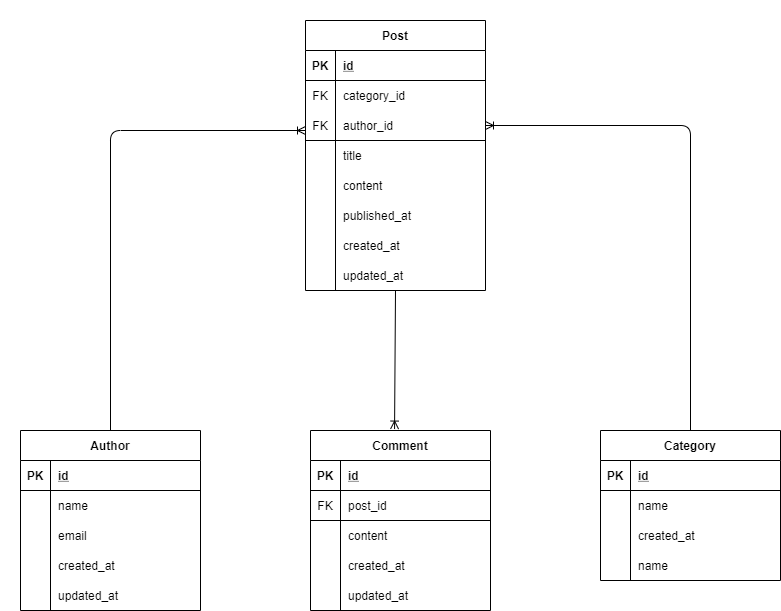

The diagram above was exported from draw.io. Its source (the exported page's mxGraphModel, read from the mxfile embedded in the PNG):
<mxGraphModel dx="1704" dy="988" grid="1" gridSize="10" guides="1" tooltips="1" connect="1" arrows="1" fold="1" page="1" pageScale="1" pageWidth="850" pageHeight="1100" math="0" shadow="0" extFonts="Permanent Marker^https://fonts.googleapis.com/css?family=Permanent+Marker">
  <root>
    <mxCell id="0" />
    <mxCell id="1" parent="0" />
    <mxCell id="KIWhcR9uJ5YFAlVizhPq-27" value="Post" style="shape=table;startSize=30;container=1;collapsible=1;childLayout=tableLayout;fixedRows=1;rowLines=0;fontStyle=1;align=center;resizeLast=1;" parent="1" vertex="1">
      <mxGeometry x="335" y="30" width="180" height="270" as="geometry" />
    </mxCell>
    <mxCell id="KIWhcR9uJ5YFAlVizhPq-28" value="" style="shape=partialRectangle;collapsible=0;dropTarget=0;pointerEvents=0;fillColor=none;top=0;left=0;bottom=1;right=0;points=[[0,0.5],[1,0.5]];portConstraint=eastwest;" parent="KIWhcR9uJ5YFAlVizhPq-27" vertex="1">
      <mxGeometry y="30" width="180" height="30" as="geometry" />
    </mxCell>
    <mxCell id="KIWhcR9uJ5YFAlVizhPq-29" value="PK" style="shape=partialRectangle;connectable=0;fillColor=none;top=0;left=0;bottom=0;right=0;fontStyle=1;overflow=hidden;" parent="KIWhcR9uJ5YFAlVizhPq-28" vertex="1">
      <mxGeometry width="30" height="30" as="geometry" />
    </mxCell>
    <mxCell id="KIWhcR9uJ5YFAlVizhPq-30" value="id" style="shape=partialRectangle;connectable=0;fillColor=none;top=0;left=0;bottom=0;right=0;align=left;spacingLeft=6;fontStyle=5;overflow=hidden;" parent="KIWhcR9uJ5YFAlVizhPq-28" vertex="1">
      <mxGeometry x="30" width="150" height="30" as="geometry" />
    </mxCell>
    <mxCell id="KIWhcR9uJ5YFAlVizhPq-31" value="" style="shape=partialRectangle;collapsible=0;dropTarget=0;pointerEvents=0;fillColor=none;top=0;left=0;bottom=0;right=0;points=[[0,0.5],[1,0.5]];portConstraint=eastwest;" parent="KIWhcR9uJ5YFAlVizhPq-27" vertex="1">
      <mxGeometry y="60" width="180" height="30" as="geometry" />
    </mxCell>
    <mxCell id="KIWhcR9uJ5YFAlVizhPq-32" value="FK" style="shape=partialRectangle;connectable=0;fillColor=none;top=0;left=0;bottom=0;right=0;editable=1;overflow=hidden;" parent="KIWhcR9uJ5YFAlVizhPq-31" vertex="1">
      <mxGeometry width="30" height="30" as="geometry" />
    </mxCell>
    <mxCell id="KIWhcR9uJ5YFAlVizhPq-33" value="category_id" style="shape=partialRectangle;connectable=0;fillColor=none;top=0;left=0;bottom=0;right=0;align=left;spacingLeft=6;overflow=hidden;" parent="KIWhcR9uJ5YFAlVizhPq-31" vertex="1">
      <mxGeometry x="30" width="150" height="30" as="geometry" />
    </mxCell>
    <mxCell id="KIWhcR9uJ5YFAlVizhPq-34" value="" style="shape=partialRectangle;collapsible=0;dropTarget=0;pointerEvents=0;fillColor=none;top=0;left=0;bottom=0;right=0;points=[[0,0.5],[1,0.5]];portConstraint=eastwest;" parent="KIWhcR9uJ5YFAlVizhPq-27" vertex="1">
      <mxGeometry y="90" width="180" height="30" as="geometry" />
    </mxCell>
    <mxCell id="KIWhcR9uJ5YFAlVizhPq-35" value="FK" style="shape=partialRectangle;connectable=0;fillColor=none;top=0;left=0;bottom=1;right=0;editable=1;overflow=hidden;" parent="KIWhcR9uJ5YFAlVizhPq-34" vertex="1">
      <mxGeometry width="30" height="30" as="geometry" />
    </mxCell>
    <mxCell id="KIWhcR9uJ5YFAlVizhPq-36" value="author_id" style="shape=partialRectangle;connectable=0;fillColor=none;top=0;left=0;bottom=1;right=0;align=left;spacingLeft=6;overflow=hidden;" parent="KIWhcR9uJ5YFAlVizhPq-34" vertex="1">
      <mxGeometry x="30" width="150" height="30" as="geometry" />
    </mxCell>
    <mxCell id="KIWhcR9uJ5YFAlVizhPq-37" value="" style="shape=partialRectangle;collapsible=0;dropTarget=0;pointerEvents=0;fillColor=none;top=0;left=0;bottom=0;right=0;points=[[0,0.5],[1,0.5]];portConstraint=eastwest;" parent="KIWhcR9uJ5YFAlVizhPq-27" vertex="1">
      <mxGeometry y="120" width="180" height="30" as="geometry" />
    </mxCell>
    <mxCell id="KIWhcR9uJ5YFAlVizhPq-38" value="" style="shape=partialRectangle;connectable=0;fillColor=none;top=0;left=0;bottom=0;right=0;editable=1;overflow=hidden;" parent="KIWhcR9uJ5YFAlVizhPq-37" vertex="1">
      <mxGeometry width="30" height="30" as="geometry" />
    </mxCell>
    <mxCell id="KIWhcR9uJ5YFAlVizhPq-39" value="title" style="shape=partialRectangle;connectable=0;fillColor=none;top=0;left=1;bottom=0;right=0;align=left;spacingLeft=6;overflow=hidden;" parent="KIWhcR9uJ5YFAlVizhPq-37" vertex="1">
      <mxGeometry x="30" width="150" height="30" as="geometry" />
    </mxCell>
    <mxCell id="HpSS9tnLjnpPaUZb1RKe-13" value="" style="shape=partialRectangle;collapsible=0;dropTarget=0;pointerEvents=0;fillColor=none;top=0;left=0;bottom=0;right=0;points=[[0,0.5],[1,0.5]];portConstraint=eastwest;" vertex="1" parent="KIWhcR9uJ5YFAlVizhPq-27">
      <mxGeometry y="150" width="180" height="30" as="geometry" />
    </mxCell>
    <mxCell id="HpSS9tnLjnpPaUZb1RKe-14" value="" style="shape=partialRectangle;connectable=0;fillColor=none;top=0;left=0;bottom=0;right=0;editable=1;overflow=hidden;" vertex="1" parent="HpSS9tnLjnpPaUZb1RKe-13">
      <mxGeometry width="30" height="30" as="geometry" />
    </mxCell>
    <mxCell id="HpSS9tnLjnpPaUZb1RKe-15" value="content" style="shape=partialRectangle;connectable=0;fillColor=none;top=0;left=1;bottom=0;right=0;align=left;spacingLeft=6;overflow=hidden;" vertex="1" parent="HpSS9tnLjnpPaUZb1RKe-13">
      <mxGeometry x="30" width="150" height="30" as="geometry" />
    </mxCell>
    <mxCell id="HpSS9tnLjnpPaUZb1RKe-10" value="" style="shape=partialRectangle;collapsible=0;dropTarget=0;pointerEvents=0;fillColor=none;top=0;left=0;bottom=0;right=0;points=[[0,0.5],[1,0.5]];portConstraint=eastwest;" vertex="1" parent="KIWhcR9uJ5YFAlVizhPq-27">
      <mxGeometry y="180" width="180" height="30" as="geometry" />
    </mxCell>
    <mxCell id="HpSS9tnLjnpPaUZb1RKe-11" value="" style="shape=partialRectangle;connectable=0;fillColor=none;top=0;left=0;bottom=0;right=0;editable=1;overflow=hidden;" vertex="1" parent="HpSS9tnLjnpPaUZb1RKe-10">
      <mxGeometry width="30" height="30" as="geometry" />
    </mxCell>
    <mxCell id="HpSS9tnLjnpPaUZb1RKe-12" value="published_at" style="shape=partialRectangle;connectable=0;fillColor=none;top=0;left=1;bottom=0;right=0;align=left;spacingLeft=6;overflow=hidden;" vertex="1" parent="HpSS9tnLjnpPaUZb1RKe-10">
      <mxGeometry x="30" width="150" height="30" as="geometry" />
    </mxCell>
    <mxCell id="HpSS9tnLjnpPaUZb1RKe-16" value="" style="shape=partialRectangle;collapsible=0;dropTarget=0;pointerEvents=0;fillColor=none;top=0;left=0;bottom=0;right=0;points=[[0,0.5],[1,0.5]];portConstraint=eastwest;" vertex="1" parent="KIWhcR9uJ5YFAlVizhPq-27">
      <mxGeometry y="210" width="180" height="30" as="geometry" />
    </mxCell>
    <mxCell id="HpSS9tnLjnpPaUZb1RKe-17" value="" style="shape=partialRectangle;connectable=0;fillColor=none;top=0;left=0;bottom=0;right=0;editable=1;overflow=hidden;" vertex="1" parent="HpSS9tnLjnpPaUZb1RKe-16">
      <mxGeometry width="30" height="30" as="geometry" />
    </mxCell>
    <mxCell id="HpSS9tnLjnpPaUZb1RKe-18" value="created_at" style="shape=partialRectangle;connectable=0;fillColor=none;top=0;left=1;bottom=0;right=0;align=left;spacingLeft=6;overflow=hidden;" vertex="1" parent="HpSS9tnLjnpPaUZb1RKe-16">
      <mxGeometry x="30" width="150" height="30" as="geometry" />
    </mxCell>
    <mxCell id="HpSS9tnLjnpPaUZb1RKe-19" value="" style="shape=partialRectangle;collapsible=0;dropTarget=0;pointerEvents=0;fillColor=none;top=0;left=0;bottom=0;right=0;points=[[0,0.5],[1,0.5]];portConstraint=eastwest;" vertex="1" parent="KIWhcR9uJ5YFAlVizhPq-27">
      <mxGeometry y="240" width="180" height="30" as="geometry" />
    </mxCell>
    <mxCell id="HpSS9tnLjnpPaUZb1RKe-20" value="" style="shape=partialRectangle;connectable=0;fillColor=none;top=0;left=0;bottom=0;right=0;editable=1;overflow=hidden;" vertex="1" parent="HpSS9tnLjnpPaUZb1RKe-19">
      <mxGeometry width="30" height="30" as="geometry" />
    </mxCell>
    <mxCell id="HpSS9tnLjnpPaUZb1RKe-21" value="updated_at" style="shape=partialRectangle;connectable=0;fillColor=none;top=0;left=1;bottom=0;right=0;align=left;spacingLeft=6;overflow=hidden;" vertex="1" parent="HpSS9tnLjnpPaUZb1RKe-19">
      <mxGeometry x="30" width="150" height="30" as="geometry" />
    </mxCell>
    <mxCell id="KIWhcR9uJ5YFAlVizhPq-40" value="Category" style="shape=table;startSize=30;container=1;collapsible=1;childLayout=tableLayout;fixedRows=1;rowLines=0;fontStyle=1;align=center;resizeLast=1;" parent="1" vertex="1">
      <mxGeometry x="630" y="440" width="180" height="150" as="geometry" />
    </mxCell>
    <mxCell id="KIWhcR9uJ5YFAlVizhPq-41" value="" style="shape=partialRectangle;collapsible=0;dropTarget=0;pointerEvents=0;fillColor=none;top=0;left=0;bottom=1;right=0;points=[[0,0.5],[1,0.5]];portConstraint=eastwest;" parent="KIWhcR9uJ5YFAlVizhPq-40" vertex="1">
      <mxGeometry y="30" width="180" height="30" as="geometry" />
    </mxCell>
    <mxCell id="KIWhcR9uJ5YFAlVizhPq-42" value="PK" style="shape=partialRectangle;connectable=0;fillColor=none;top=0;left=0;bottom=0;right=0;fontStyle=1;overflow=hidden;" parent="KIWhcR9uJ5YFAlVizhPq-41" vertex="1">
      <mxGeometry width="30" height="30" as="geometry" />
    </mxCell>
    <mxCell id="KIWhcR9uJ5YFAlVizhPq-43" value="id" style="shape=partialRectangle;connectable=0;fillColor=none;top=0;left=0;bottom=0;right=0;align=left;spacingLeft=6;fontStyle=5;overflow=hidden;" parent="KIWhcR9uJ5YFAlVizhPq-41" vertex="1">
      <mxGeometry x="30" width="150" height="30" as="geometry" />
    </mxCell>
    <mxCell id="KIWhcR9uJ5YFAlVizhPq-44" value="" style="shape=partialRectangle;collapsible=0;dropTarget=0;pointerEvents=0;fillColor=none;top=0;left=0;bottom=0;right=0;points=[[0,0.5],[1,0.5]];portConstraint=eastwest;" parent="KIWhcR9uJ5YFAlVizhPq-40" vertex="1">
      <mxGeometry y="60" width="180" height="30" as="geometry" />
    </mxCell>
    <mxCell id="KIWhcR9uJ5YFAlVizhPq-45" value="" style="shape=partialRectangle;connectable=0;fillColor=none;top=0;left=0;bottom=0;right=0;editable=1;overflow=hidden;" parent="KIWhcR9uJ5YFAlVizhPq-44" vertex="1">
      <mxGeometry width="30" height="30" as="geometry" />
    </mxCell>
    <mxCell id="KIWhcR9uJ5YFAlVizhPq-46" value="name" style="shape=partialRectangle;connectable=0;fillColor=none;top=0;left=0;bottom=0;right=0;align=left;spacingLeft=6;overflow=hidden;" parent="KIWhcR9uJ5YFAlVizhPq-44" vertex="1">
      <mxGeometry x="30" width="150" height="30" as="geometry" />
    </mxCell>
    <mxCell id="HpSS9tnLjnpPaUZb1RKe-34" value="" style="shape=partialRectangle;collapsible=0;dropTarget=0;pointerEvents=0;fillColor=none;top=0;left=0;bottom=0;right=0;points=[[0,0.5],[1,0.5]];portConstraint=eastwest;" vertex="1" parent="KIWhcR9uJ5YFAlVizhPq-40">
      <mxGeometry y="90" width="180" height="30" as="geometry" />
    </mxCell>
    <mxCell id="HpSS9tnLjnpPaUZb1RKe-35" value="" style="shape=partialRectangle;connectable=0;fillColor=none;top=0;left=0;bottom=0;right=0;editable=1;overflow=hidden;" vertex="1" parent="HpSS9tnLjnpPaUZb1RKe-34">
      <mxGeometry width="30" height="30" as="geometry" />
    </mxCell>
    <mxCell id="HpSS9tnLjnpPaUZb1RKe-36" value="created_at" style="shape=partialRectangle;connectable=0;fillColor=none;top=0;left=0;bottom=0;right=0;align=left;spacingLeft=6;overflow=hidden;" vertex="1" parent="HpSS9tnLjnpPaUZb1RKe-34">
      <mxGeometry x="30" width="150" height="30" as="geometry" />
    </mxCell>
    <mxCell id="HpSS9tnLjnpPaUZb1RKe-37" value="" style="shape=partialRectangle;collapsible=0;dropTarget=0;pointerEvents=0;fillColor=none;top=0;left=0;bottom=0;right=0;points=[[0,0.5],[1,0.5]];portConstraint=eastwest;" vertex="1" parent="KIWhcR9uJ5YFAlVizhPq-40">
      <mxGeometry y="120" width="180" height="30" as="geometry" />
    </mxCell>
    <mxCell id="HpSS9tnLjnpPaUZb1RKe-38" value="" style="shape=partialRectangle;connectable=0;fillColor=none;top=0;left=0;bottom=0;right=0;editable=1;overflow=hidden;" vertex="1" parent="HpSS9tnLjnpPaUZb1RKe-37">
      <mxGeometry width="30" height="30" as="geometry" />
    </mxCell>
    <mxCell id="HpSS9tnLjnpPaUZb1RKe-39" value="name" style="shape=partialRectangle;connectable=0;fillColor=none;top=0;left=0;bottom=0;right=0;align=left;spacingLeft=6;overflow=hidden;" vertex="1" parent="HpSS9tnLjnpPaUZb1RKe-37">
      <mxGeometry x="30" width="150" height="30" as="geometry" />
    </mxCell>
    <mxCell id="KIWhcR9uJ5YFAlVizhPq-53" value="Comment" style="shape=table;startSize=30;container=1;collapsible=1;childLayout=tableLayout;fixedRows=1;rowLines=0;fontStyle=1;align=center;resizeLast=1;" parent="1" vertex="1">
      <mxGeometry x="340" y="440" width="180" height="180" as="geometry" />
    </mxCell>
    <mxCell id="KIWhcR9uJ5YFAlVizhPq-54" value="" style="shape=partialRectangle;collapsible=0;dropTarget=0;pointerEvents=0;fillColor=none;top=0;left=0;bottom=1;right=0;points=[[0,0.5],[1,0.5]];portConstraint=eastwest;" parent="KIWhcR9uJ5YFAlVizhPq-53" vertex="1">
      <mxGeometry y="30" width="180" height="30" as="geometry" />
    </mxCell>
    <mxCell id="KIWhcR9uJ5YFAlVizhPq-55" value="PK" style="shape=partialRectangle;connectable=0;fillColor=none;top=0;left=0;bottom=0;right=0;fontStyle=1;overflow=hidden;" parent="KIWhcR9uJ5YFAlVizhPq-54" vertex="1">
      <mxGeometry width="30" height="30" as="geometry" />
    </mxCell>
    <mxCell id="KIWhcR9uJ5YFAlVizhPq-56" value="id" style="shape=partialRectangle;connectable=0;fillColor=none;top=0;left=0;bottom=0;right=0;align=left;spacingLeft=6;fontStyle=5;overflow=hidden;" parent="KIWhcR9uJ5YFAlVizhPq-54" vertex="1">
      <mxGeometry x="30" width="150" height="30" as="geometry" />
    </mxCell>
    <mxCell id="KIWhcR9uJ5YFAlVizhPq-57" value="" style="shape=partialRectangle;collapsible=0;dropTarget=0;pointerEvents=0;fillColor=none;top=0;left=0;bottom=1;right=0;points=[[0,0.5],[1,0.5]];portConstraint=eastwest;" parent="KIWhcR9uJ5YFAlVizhPq-53" vertex="1">
      <mxGeometry y="60" width="180" height="30" as="geometry" />
    </mxCell>
    <mxCell id="KIWhcR9uJ5YFAlVizhPq-58" value="FK" style="shape=partialRectangle;connectable=0;fillColor=none;top=0;left=0;bottom=0;right=0;editable=1;overflow=hidden;" parent="KIWhcR9uJ5YFAlVizhPq-57" vertex="1">
      <mxGeometry width="30" height="30" as="geometry" />
    </mxCell>
    <mxCell id="KIWhcR9uJ5YFAlVizhPq-59" value="post_id" style="shape=partialRectangle;connectable=0;fillColor=none;top=0;left=0;bottom=0;right=0;align=left;spacingLeft=6;overflow=hidden;" parent="KIWhcR9uJ5YFAlVizhPq-57" vertex="1">
      <mxGeometry x="30" width="150" height="30" as="geometry" />
    </mxCell>
    <mxCell id="KIWhcR9uJ5YFAlVizhPq-60" value="" style="shape=partialRectangle;collapsible=0;dropTarget=0;pointerEvents=0;fillColor=none;top=0;left=0;bottom=0;right=0;points=[[0,0.5],[1,0.5]];portConstraint=eastwest;" parent="KIWhcR9uJ5YFAlVizhPq-53" vertex="1">
      <mxGeometry y="90" width="180" height="30" as="geometry" />
    </mxCell>
    <mxCell id="KIWhcR9uJ5YFAlVizhPq-61" value="" style="shape=partialRectangle;connectable=0;fillColor=none;top=0;left=0;bottom=0;right=0;editable=1;overflow=hidden;" parent="KIWhcR9uJ5YFAlVizhPq-60" vertex="1">
      <mxGeometry width="30" height="30" as="geometry" />
    </mxCell>
    <mxCell id="KIWhcR9uJ5YFAlVizhPq-62" value="content" style="shape=partialRectangle;connectable=0;fillColor=none;top=0;left=0;bottom=0;right=0;align=left;spacingLeft=6;overflow=hidden;" parent="KIWhcR9uJ5YFAlVizhPq-60" vertex="1">
      <mxGeometry x="30" width="150" height="30" as="geometry" />
    </mxCell>
    <mxCell id="HpSS9tnLjnpPaUZb1RKe-28" value="" style="shape=partialRectangle;collapsible=0;dropTarget=0;pointerEvents=0;fillColor=none;top=0;left=0;bottom=0;right=0;points=[[0,0.5],[1,0.5]];portConstraint=eastwest;" vertex="1" parent="KIWhcR9uJ5YFAlVizhPq-53">
      <mxGeometry y="120" width="180" height="30" as="geometry" />
    </mxCell>
    <mxCell id="HpSS9tnLjnpPaUZb1RKe-29" value="" style="shape=partialRectangle;connectable=0;fillColor=none;top=0;left=0;bottom=0;right=0;editable=1;overflow=hidden;" vertex="1" parent="HpSS9tnLjnpPaUZb1RKe-28">
      <mxGeometry width="30" height="30" as="geometry" />
    </mxCell>
    <mxCell id="HpSS9tnLjnpPaUZb1RKe-30" value="created_at" style="shape=partialRectangle;connectable=0;fillColor=none;top=0;left=0;bottom=0;right=0;align=left;spacingLeft=6;overflow=hidden;" vertex="1" parent="HpSS9tnLjnpPaUZb1RKe-28">
      <mxGeometry x="30" width="150" height="30" as="geometry" />
    </mxCell>
    <mxCell id="HpSS9tnLjnpPaUZb1RKe-31" value="" style="shape=partialRectangle;collapsible=0;dropTarget=0;pointerEvents=0;fillColor=none;top=0;left=0;bottom=0;right=0;points=[[0,0.5],[1,0.5]];portConstraint=eastwest;" vertex="1" parent="KIWhcR9uJ5YFAlVizhPq-53">
      <mxGeometry y="150" width="180" height="30" as="geometry" />
    </mxCell>
    <mxCell id="HpSS9tnLjnpPaUZb1RKe-32" value="" style="shape=partialRectangle;connectable=0;fillColor=none;top=0;left=0;bottom=0;right=0;editable=1;overflow=hidden;" vertex="1" parent="HpSS9tnLjnpPaUZb1RKe-31">
      <mxGeometry width="30" height="30" as="geometry" />
    </mxCell>
    <mxCell id="HpSS9tnLjnpPaUZb1RKe-33" value="updated_at" style="shape=partialRectangle;connectable=0;fillColor=none;top=0;left=0;bottom=0;right=0;align=left;spacingLeft=6;overflow=hidden;" vertex="1" parent="HpSS9tnLjnpPaUZb1RKe-31">
      <mxGeometry x="30" width="150" height="30" as="geometry" />
    </mxCell>
    <mxCell id="KIWhcR9uJ5YFAlVizhPq-66" value="Author" style="shape=table;startSize=30;container=1;collapsible=1;childLayout=tableLayout;fixedRows=1;rowLines=0;fontStyle=1;align=center;resizeLast=1;" parent="1" vertex="1">
      <mxGeometry x="50" y="440" width="180" height="180" as="geometry" />
    </mxCell>
    <mxCell id="KIWhcR9uJ5YFAlVizhPq-67" value="" style="shape=partialRectangle;collapsible=0;dropTarget=0;pointerEvents=0;fillColor=none;top=0;left=0;bottom=1;right=0;points=[[0,0.5],[1,0.5]];portConstraint=eastwest;" parent="KIWhcR9uJ5YFAlVizhPq-66" vertex="1">
      <mxGeometry y="30" width="180" height="30" as="geometry" />
    </mxCell>
    <mxCell id="KIWhcR9uJ5YFAlVizhPq-68" value="PK" style="shape=partialRectangle;connectable=0;fillColor=none;top=0;left=0;bottom=0;right=0;fontStyle=1;overflow=hidden;" parent="KIWhcR9uJ5YFAlVizhPq-67" vertex="1">
      <mxGeometry width="30" height="30" as="geometry" />
    </mxCell>
    <mxCell id="KIWhcR9uJ5YFAlVizhPq-69" value="id" style="shape=partialRectangle;connectable=0;fillColor=none;top=0;left=0;bottom=0;right=0;align=left;spacingLeft=6;fontStyle=5;overflow=hidden;" parent="KIWhcR9uJ5YFAlVizhPq-67" vertex="1">
      <mxGeometry x="30" width="150" height="30" as="geometry" />
    </mxCell>
    <mxCell id="KIWhcR9uJ5YFAlVizhPq-70" value="" style="shape=partialRectangle;collapsible=0;dropTarget=0;pointerEvents=0;fillColor=none;top=0;left=0;bottom=0;right=0;points=[[0,0.5],[1,0.5]];portConstraint=eastwest;" parent="KIWhcR9uJ5YFAlVizhPq-66" vertex="1">
      <mxGeometry y="60" width="180" height="30" as="geometry" />
    </mxCell>
    <mxCell id="KIWhcR9uJ5YFAlVizhPq-71" value="" style="shape=partialRectangle;connectable=0;fillColor=none;top=0;left=0;bottom=0;right=0;editable=1;overflow=hidden;" parent="KIWhcR9uJ5YFAlVizhPq-70" vertex="1">
      <mxGeometry width="30" height="30" as="geometry" />
    </mxCell>
    <mxCell id="KIWhcR9uJ5YFAlVizhPq-72" value="name" style="shape=partialRectangle;connectable=0;fillColor=none;top=0;left=0;bottom=0;right=0;align=left;spacingLeft=6;overflow=hidden;" parent="KIWhcR9uJ5YFAlVizhPq-70" vertex="1">
      <mxGeometry x="30" width="150" height="30" as="geometry" />
    </mxCell>
    <mxCell id="KIWhcR9uJ5YFAlVizhPq-73" value="" style="shape=partialRectangle;collapsible=0;dropTarget=0;pointerEvents=0;fillColor=none;top=0;left=0;bottom=0;right=0;points=[[0,0.5],[1,0.5]];portConstraint=eastwest;" parent="KIWhcR9uJ5YFAlVizhPq-66" vertex="1">
      <mxGeometry y="90" width="180" height="30" as="geometry" />
    </mxCell>
    <mxCell id="KIWhcR9uJ5YFAlVizhPq-74" value="" style="shape=partialRectangle;connectable=0;fillColor=none;top=0;left=0;bottom=0;right=0;editable=1;overflow=hidden;" parent="KIWhcR9uJ5YFAlVizhPq-73" vertex="1">
      <mxGeometry width="30" height="30" as="geometry" />
    </mxCell>
    <mxCell id="KIWhcR9uJ5YFAlVizhPq-75" value="email" style="shape=partialRectangle;connectable=0;fillColor=none;top=0;left=0;bottom=0;right=0;align=left;spacingLeft=6;overflow=hidden;" parent="KIWhcR9uJ5YFAlVizhPq-73" vertex="1">
      <mxGeometry x="30" width="150" height="30" as="geometry" />
    </mxCell>
    <mxCell id="HpSS9tnLjnpPaUZb1RKe-22" value="" style="shape=partialRectangle;collapsible=0;dropTarget=0;pointerEvents=0;fillColor=none;top=0;left=0;bottom=0;right=0;points=[[0,0.5],[1,0.5]];portConstraint=eastwest;" vertex="1" parent="KIWhcR9uJ5YFAlVizhPq-66">
      <mxGeometry y="120" width="180" height="30" as="geometry" />
    </mxCell>
    <mxCell id="HpSS9tnLjnpPaUZb1RKe-23" value="" style="shape=partialRectangle;connectable=0;fillColor=none;top=0;left=0;bottom=0;right=0;editable=1;overflow=hidden;" vertex="1" parent="HpSS9tnLjnpPaUZb1RKe-22">
      <mxGeometry width="30" height="30" as="geometry" />
    </mxCell>
    <mxCell id="HpSS9tnLjnpPaUZb1RKe-24" value="created_at" style="shape=partialRectangle;connectable=0;fillColor=none;top=0;left=0;bottom=0;right=0;align=left;spacingLeft=6;overflow=hidden;" vertex="1" parent="HpSS9tnLjnpPaUZb1RKe-22">
      <mxGeometry x="30" width="150" height="30" as="geometry" />
    </mxCell>
    <mxCell id="HpSS9tnLjnpPaUZb1RKe-25" value="" style="shape=partialRectangle;collapsible=0;dropTarget=0;pointerEvents=0;fillColor=none;top=0;left=0;bottom=0;right=0;points=[[0,0.5],[1,0.5]];portConstraint=eastwest;" vertex="1" parent="KIWhcR9uJ5YFAlVizhPq-66">
      <mxGeometry y="150" width="180" height="30" as="geometry" />
    </mxCell>
    <mxCell id="HpSS9tnLjnpPaUZb1RKe-26" value="" style="shape=partialRectangle;connectable=0;fillColor=none;top=0;left=0;bottom=0;right=0;editable=1;overflow=hidden;" vertex="1" parent="HpSS9tnLjnpPaUZb1RKe-25">
      <mxGeometry width="30" height="30" as="geometry" />
    </mxCell>
    <mxCell id="HpSS9tnLjnpPaUZb1RKe-27" value="updated_at" style="shape=partialRectangle;connectable=0;fillColor=none;top=0;left=0;bottom=0;right=0;align=left;spacingLeft=6;overflow=hidden;" vertex="1" parent="HpSS9tnLjnpPaUZb1RKe-25">
      <mxGeometry x="30" width="150" height="30" as="geometry" />
    </mxCell>
    <mxCell id="KIWhcR9uJ5YFAlVizhPq-88" value="" style="edgeStyle=orthogonalEdgeStyle;fontSize=12;html=1;endArrow=ERoneToMany;exitX=0.5;exitY=0;exitDx=0;exitDy=0;" parent="1" edge="1" source="KIWhcR9uJ5YFAlVizhPq-66">
      <mxGeometry width="100" height="100" relative="1" as="geometry">
        <mxPoint x="130" y="310" as="sourcePoint" />
        <mxPoint x="335" y="140" as="targetPoint" />
        <Array as="points">
          <mxPoint x="140" y="140" />
        </Array>
      </mxGeometry>
    </mxCell>
    <mxCell id="KIWhcR9uJ5YFAlVizhPq-90" value="" style="edgeStyle=orthogonalEdgeStyle;fontSize=12;html=1;endArrow=ERoneToMany;exitX=0.5;exitY=0;exitDx=0;exitDy=0;entryX=1;entryY=0.5;entryDx=0;entryDy=0;" parent="1" source="KIWhcR9uJ5YFAlVizhPq-40" target="KIWhcR9uJ5YFAlVizhPq-34" edge="1">
      <mxGeometry width="100" height="100" relative="1" as="geometry">
        <mxPoint x="590" y="267.5" as="sourcePoint" />
        <mxPoint x="520" y="150" as="targetPoint" />
        <Array as="points">
          <mxPoint x="720" y="135" />
        </Array>
      </mxGeometry>
    </mxCell>
    <mxCell id="KIWhcR9uJ5YFAlVizhPq-91" value="" style="fontSize=12;html=1;endArrow=ERoneToMany;entryX=0.467;entryY=-0.008;entryDx=0;entryDy=0;entryPerimeter=0;exitX=0.5;exitY=1;exitDx=0;exitDy=0;" parent="1" target="KIWhcR9uJ5YFAlVizhPq-53" edge="1" source="KIWhcR9uJ5YFAlVizhPq-27">
      <mxGeometry width="100" height="100" relative="1" as="geometry">
        <mxPoint x="424" y="340" as="sourcePoint" />
        <mxPoint x="470" y="200" as="targetPoint" />
      </mxGeometry>
    </mxCell>
  </root>
</mxGraphModel>